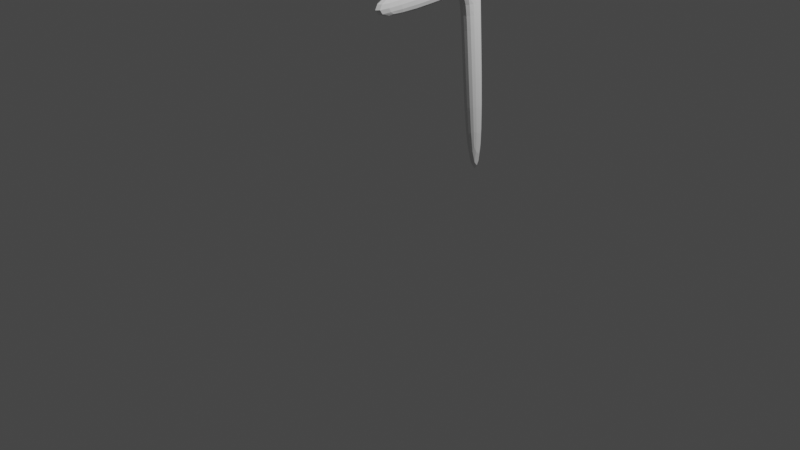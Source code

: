 # Source: Chair_model_project_1.blend  (saved by Blender 3.3.6; exported with 4.5.12 LTS)
import bpy
from mathutils import Matrix  # noqa: F401  (used for matrix-valued properties, if any)

bpy.ops.wm.read_factory_settings(use_empty=True)
scene = bpy.context.scene
scene.name = 'Scene'

# ---- collections
col_collection = bpy.data.collections.new('Collection'); scene.collection.children.link(col_collection)

# ---- world
world_world = bpy.data.worlds.new('World'); scene.world = world_world
world_world.use_nodes = True; world_world.node_tree.nodes.clear()
_N = world_world.node_tree.nodes; _L = world_world.node_tree.links
n0 = _N.new('ShaderNodeOutputWorld'); n0.name = 'World Output'; n0.location = (300, 300)
n1 = _N.new('ShaderNodeBackground'); n1.name = 'Background'; n1.location = (10, 300)
n1.inputs[0].default_value = (0.05088, 0.05088, 0.05088, 1.0)
_L.new(n1.outputs[0], n0.inputs[0])
n0.is_active_output = True
world_world.color = (0.05088, 0.05088, 0.05088)
world_world.use_sun_shadow = False
world_world.sun_shadow_jitter_overblur = 0.0

# ---- cameras
cam_camera = bpy.data.cameras.new('Camera')
cam_camera.clip_end = 100.0
cam_camera.ortho_scale = 7.314

# ---- lights
light_light = bpy.data.lights.new('Light', 'POINT')
light_light.transmission_factor = 0.0
light_light.energy = 1000.0
light_light.shadow_soft_size = 0.1
light_light.shadow_maximum_resolution = 0.006
light_light.use_absolute_resolution = True

# ---- meshes
me_cube_002 = bpy.data.meshes.new('Cube.002')
me_cube_002.from_pydata([(-1.0, -0.8978, -1.034), (-1.0, -2.976, 23.14), (-1.0, 1.0, -1.0), (-1.0, -0.533, 23.28), (1.0, -0.8978, -1.034), (1.0, -2.976, 23.14), (1.0, 1.0, -1.0), (1.0, -0.533, 23.28), (-1.0, -2.747, 20.48), (-1.0, -0.3643, 20.61), (1.0, -0.3643, 20.61), (1.0, -2.747, 20.48), (-1.0, -15.6, 22.44), (1.0, -15.6, 22.44), (-1.0, -15.3, 19.3), (1.0, -15.3, 19.3), (-1.0, -0.107, 16.53), (1.0, -0.107, 16.53), (1.0, -2.398, 16.42), (-1.0, -2.398, 16.42), (1.0, -4.692, 23.05), (1.0, -4.454, 20.32), (-1.0, -4.692, 23.05), (-1.0, -4.454, 20.32)], [], [(8, 1, 3, 9), (9, 3, 7, 10), (10, 7, 5, 11), (21, 20, 13, 15), (2, 6, 4, 0), (7, 3, 1, 5), (18, 11, 8, 19), (17, 10, 11, 18), (16, 9, 10, 17), (19, 8, 9, 16), (15, 13, 12, 14), (20, 22, 12, 13), (23, 21, 15, 14), (22, 23, 14, 12), (0, 19, 16, 2), (2, 16, 17, 6), (6, 17, 18, 4), (4, 18, 19, 0), (1, 8, 23, 22), (8, 11, 21, 23), (5, 1, 22, 20), (11, 5, 20, 21)])
_uv = me_cube_002.uv_layers.new(name='UVMap')
_uv.uv.foreach_set('vector', [0.5975, 0.0, 0.625, 0.0, 0.625, 0.25, 0.5975, 0.25, 0.5975, 0.25, 0.625, 0.25, 0.625, 0.5, 0.5975, 0.5, 0.5975, 0.5, 0.625, 0.5, 0.625, 0.75, 0.5975, 0.75, 0.5975, 0.75, 0.625, 0.75, 0.625, 0.75, 0.5975, 0.75, 0.125, 0.5, 0.375, 0.5, 0.375, 0.75, 0.125, 0.75, 0.625, 0.5, 0.875, 0.5, 0.875, 0.75, 0.625, 0.75, 0.5555, 0.75, 0.5975, 0.75, 0.5975, 1.0, 0.5555, 1.0, 0.5555, 0.5, 0.5975, 0.5, 0.5975, 0.75, 0.5555, 0.75, 0.5555, 0.25, 0.5975, 0.25, 0.5975, 0.5, 0.5555, 0.5, 0.5555, 0.0, 0.5975, 0.0, 0.5975, 0.25, 0.5555, 0.25, 0.5975, 0.75, 0.625, 0.75, 0.625, 1.0, 0.5975, 1.0, 0.625, 0.75, 0.875, 0.75, 0.875, 0.75, 0.625, 0.75, 0.5975, 1.0, 0.5975, 0.75, 0.5975, 0.75, 0.5975, 1.0, 0.625, 0.0, 0.5975, 0.0, 0.5975, 0.0, 0.625, 0.0, 0.375, 0.0, 0.5555, 0.0, 0.5555, 0.25, 0.375, 0.25, 0.375, 0.25, 0.5555, 0.25, 0.5555, 0.5, 0.375, 0.5, 0.375, 0.5, 0.5555, 0.5, 0.5555, 0.75, 0.375, 0.75, 0.375, 0.75, 0.5555, 0.75, 0.5555, 1.0, 0.375, 1.0, 0.625, 0.0, 0.5975, 0.0, 0.5975, 0.0, 0.625, 0.0, 0.5975, 1.0, 0.5975, 0.75, 0.5975, 0.75, 0.5975, 1.0, 0.625, 0.75, 0.875, 0.75, 0.875, 0.75, 0.625, 0.75, 0.5975, 0.75, 0.625, 0.75, 0.625, 0.75, 0.5975, 0.75])
me_cube_002.update()

# ---- objects
ob_light = bpy.data.objects.new('Light', light_light)
ob_camera = bpy.data.objects.new('Camera', cam_camera)
ob_empty = bpy.data.objects.new('Empty', None)
ob_empty_001 = bpy.data.objects.new('Empty.001', None)
ob_empty_002 = bpy.data.objects.new('Empty.002', None)
ob_cube = bpy.data.objects.new('Cube', me_cube_002)

# ---- transforms, parenting, visibility, modifiers, constraints
ob_light.location = (4.076, 1.005, 5.904)
ob_light.rotation_euler = (0.6503, 0.05522, 1.866)
ob_light.lock_rotations_4d = False
ob_light.empty_display_type = 'ARROWS'
ob_light.color = (0.0, 0.0, 0.0, 0.0)
ob_light.lineart.crease_threshold = 0.0
ob_camera.location = (7.359, -6.926, 4.958)
ob_camera.rotation_euler = (1.109, 0.0, 0.8149)
ob_camera.lock_rotations_4d = False
ob_camera.empty_display_type = 'ARROWS'
ob_camera.color = (0.0, 0.0, 0.0, 0.0)
ob_camera.display_type = 'WIRE'
ob_camera.lineart.crease_threshold = 0.0
ob_empty.location = (0.0, 0.0, 0.0)
ob_empty.empty_display_type = 'IMAGE'
ob_empty.empty_display_size = 5.0
ob_empty.use_empty_image_alpha = True
ob_empty.color = (1.0, 1.0, 1.0, 0.5)
ob_empty_001.location = (2.49, -3.43, 0.32)
ob_empty_001.rotation_euler = (1.571, -0.0, -1.571)
ob_empty_001.empty_display_type = 'IMAGE'
ob_empty_001.empty_display_size = 5.0
ob_empty_001.empty_image_offset = (-1.194, -0.1387)
ob_empty_001.use_empty_image_alpha = True
ob_empty_001.color = (1.0, 1.0, 1.0, 0.5)
ob_empty_002.location = (0.0, 2.52, 2.07)
ob_empty_002.rotation_euler = (1.571, -0.0, -0.0)
ob_empty_002.empty_display_type = 'IMAGE'
ob_empty_002.empty_display_size = 5.0
ob_empty_002.use_empty_image_alpha = True
ob_empty_002.color = (1.0, 1.0, 1.0, 0.5)
ob_cube.location = (-4.16e-17, 1.108, 0.1874)
ob_cube.scale = (0.09648, 0.09648, 0.09648)
_m = ob_cube.modifiers.new('Subdivision', 'SUBSURF')
_m.levels = 3
_m.show_only_control_edges = False

# ---- collection membership
col_collection.objects.link(ob_light)
col_collection.objects.link(ob_camera)
col_collection.objects.link(ob_empty)
col_collection.objects.link(ob_empty_001)
col_collection.objects.link(ob_empty_002)
col_collection.objects.link(ob_cube)

# ---- scene / render settings (as saved in the file)
scene.camera = ob_camera
scene.frame_start = 1; scene.frame_end = 250; scene.frame_set(13)
scene.render.engine = 'BLENDER_EEVEE_NEXT'
scene.cycles.sampling_pattern = 'TABULATED_SOBOL'
scene.cycles.use_light_tree = False
scene.view_settings.view_transform = 'Filmic'
bpy.context.view_layer.update()
